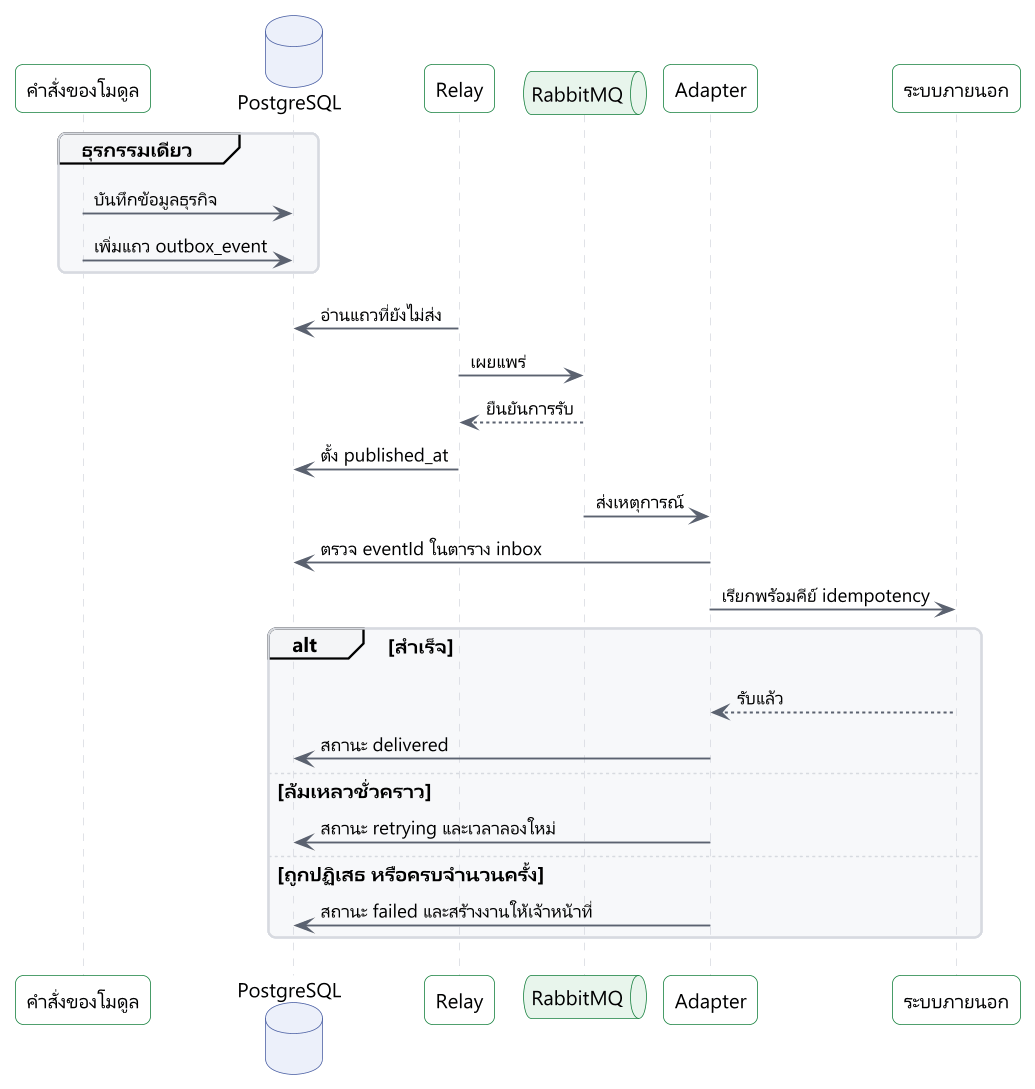

The diagram above was rendered by PlantUML. Its source (embedded in the PNG):
@startuml
!include include/common.puml
' title.th: Outbox ไปยังระบบภายนอก
' title.en: From the outbox to an external system
' desc.th: คำสั่งธุรกิจเขียน outbox ในธุรกรรมเดียวกับข้อมูล Relay เผยแพร่ไป RabbitMQ Adapter ตัดรายการซ้ำด้วย eventId เรียกระบบภายนอก ลองใหม่เมื่อล้มเหลว และบันทึกสถานะให้ผู้ใช้เห็น
' desc.en: A business command writes the outbox in the same transaction as the data. The relay publishes to RabbitMQ. The adapter drops duplicates by eventId, calls the external system, retries on failure and records a status users can see.
skinparam sequenceMessageAlign left
participant "$t("คำสั่งของโมดูล", "Module command")" as c
database "PostgreSQL" as db
participant "Relay" as r
queue "RabbitMQ" as q
participant "Adapter" as a
participant "$t("ระบบภายนอก", "External system")" as x
group $t("ธุรกรรมเดียว", "One transaction")
  c -> db : $t("บันทึกข้อมูลธุรกิจ", "save the business data")
  c -> db : $t("เพิ่มแถว outbox_event", "add an outbox_event row")
end
r -> db : $t("อ่านแถวที่ยังไม่ส่ง", "read unsent rows")
r -> q : $t("เผยแพร่", "publish")
q --> r : $t("ยืนยันการรับ", "publisher confirm")
r -> db : $t("ตั้ง published_at", "set published_at")
q -> a : $t("ส่งเหตุการณ์", "deliver the event")
a -> db : $t("ตรวจ eventId ในตาราง inbox", "check eventId in the inbox table")
a -> x : $t("เรียกพร้อมคีย์ idempotency", "call with an idempotency key")
alt $t("สำเร็จ", "Success")
  x --> a : $t("รับแล้ว", "accepted")
  a -> db : $t("สถานะ delivered", "status delivered")
else $t("ล้มเหลวชั่วคราว", "Temporary failure")
  a -> db : $t("สถานะ retrying และเวลาลองใหม่", "status retrying, next attempt time")
else $t("ถูกปฏิเสธ หรือครบจำนวนครั้ง", "Rejected, or attempts used up")
  a -> db : $t("สถานะ failed และสร้างงานให้เจ้าหน้าที่", "status failed, task for an officer")
end
@enduml